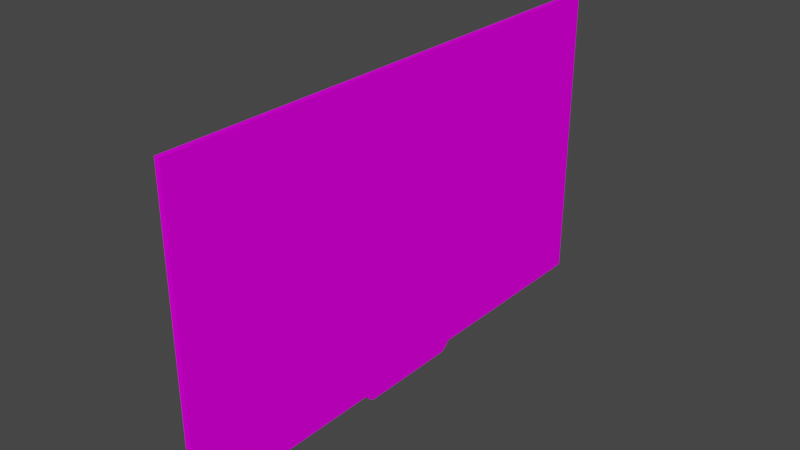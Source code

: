 # Source: Tv.blend  (saved by Blender 2.93.20; exported with 4.5.12 LTS)
import bpy
from mathutils import Matrix  # noqa: F401  (used for matrix-valued properties, if any)

bpy.ops.wm.read_factory_settings(use_empty=True)
scene = bpy.context.scene
scene.name = 'Scene'

# ---- collections
col_collection = bpy.data.collections.new('Collection'); scene.collection.children.link(col_collection)

# ---- images (referenced by path relative to the original .blend; pixels are not part of the script)
import os
ASSET_DIR = os.environ.get("B2B_ASSET_DIR", "")  # directory of the original .blend (textures are referenced by path, not embedded)
HERE = os.path.dirname(os.path.abspath(__file__))  # packed textures are extracted next to this script under _unpacked/

def load_image(name, relpath, width, height, colorspace="sRGB"):
    """Load a texture the original file referenced (path relative to the .blend, or extracted next to this script)."""
    p = next((c for c in (os.path.join(HERE, relpath), os.path.join(ASSET_DIR, relpath)) if relpath and os.path.exists(c)), "")
    if p:
        img = bpy.data.images.load(p, check_existing=True)
        img.name = name
    else:  # same state as the original file: an image datablock whose file is absent (Cycles renders it pink)
        img = bpy.data.images.new(name, width, height)
        img.source = "FILE"
        img.filepath = "//" + (relpath or name)
    img.colorspace_settings.name = colorspace
    return img
img_tv = load_image('Tv', 'Tv.png', 1024, 1024, 'sRGB')

# ---- materials (node trees are filled in below, after node groups)
mat_tv = bpy.data.materials.new('Tv')
mat_tv.use_transparent_shadow = False

# ---- material node trees
mat_tv.use_nodes = True; mat_tv.node_tree.nodes.clear()
_N = mat_tv.node_tree.nodes; _L = mat_tv.node_tree.links
n0 = _N.new('ShaderNodeBsdfPrincipled'); n0.name = 'Principled BSDF'; n0.location = (10, 300)
n0.distribution = 'GGX'
n0.subsurface_method = 'BURLEY'
n0.inputs[2].default_value = 1.0
n0.inputs[3].default_value = 1.45
n0.inputs[13].default_value = 0.0
n0.inputs[27].default_value = (0.0, 0.0, 0.0, 1.0)
n0.inputs[28].default_value = 1.0
n1 = _N.new('ShaderNodeOutputMaterial'); n1.name = 'Material Output'; n1.location = (300, 300)
n2 = _N.new('ShaderNodeTexImage'); n2.name = 'Image Texture'; n2.location = (-527, 267)
n2.image = img_tv
_L.new(n0.outputs[0], n1.inputs[0])
_L.new(n2.outputs[0], n0.inputs[0])
n1.is_active_output = True

# ---- world
world_world = bpy.data.worlds.new('World'); scene.world = world_world
world_world.use_nodes = True; world_world.node_tree.nodes.clear()
_N = world_world.node_tree.nodes; _L = world_world.node_tree.links
n0 = _N.new('ShaderNodeOutputWorld'); n0.name = 'World Output'; n0.location = (300, 300)
n1 = _N.new('ShaderNodeBackground'); n1.name = 'Background'; n1.location = (10, 300)
n1.inputs[0].default_value = (0.05088, 0.05088, 0.05088, 1.0)
_L.new(n1.outputs[0], n0.inputs[0])
n0.is_active_output = True
world_world.color = (0.05088, 0.05088, 0.05088)
world_world.use_sun_shadow = False
world_world.sun_shadow_jitter_overblur = 0.0

# ---- meshes
me_plane = bpy.data.meshes.new('Plane')
me_plane.from_pydata([(-0.6491, -1.418, -2.65e-08), (1.0, -1.418, 0.0), (-0.6491, 1.42, -2.65e-08), (1.0, 1.42, 0.0), (-0.6491, -0.3273, -2.65e-08), (1.0, -0.3273, 0.0), (1.0, 0.3269, 0.0), (-0.6491, 0.3269, -2.65e-08), (1.046, -0.2778, -3.51e-09), (1.046, 0.2773, -3.51e-09), (1.023, 0.3119, -1.755e-09), (1.023, -0.3124, -1.755e-09), (-0.6491, -1.418, -0.03), (1.0, -1.418, -0.03), (-0.6491, 1.42, -0.03), (1.0, 1.42, -0.03), (-0.6491, -0.3273, -0.03), (1.0, -0.3273, -0.03), (1.0, 0.3269, -0.03), (-0.6491, 0.3269, -0.03), (1.046, -0.2778, -0.03), (1.046, 0.2773, -0.03), (1.023, 0.3119, -0.03), (1.023, -0.3124, -0.03), (0.4057, 0.5941, -0.1201), (-0.08318, 0.5941, -0.1201), (0.4057, 0.693, -0.1201), (-0.08318, 0.693, -0.1201), (0.4057, 0.5941, -0.03), (-0.08318, 0.5941, -0.03), (0.4057, 0.693, -0.03), (-0.08318, 0.693, -0.03), (0.4057, -0.5966, -0.1201), (-0.08318, -0.5966, -0.1201), (0.4057, -0.4977, -0.1201), (-0.08318, -0.4977, -0.1201), (0.4057, -0.5966, -0.03), (-0.08318, -0.5966, -0.03), (0.4057, -0.4977, -0.03), (-0.08318, -0.4977, -0.03)], [], [(7, 6, 3, 2), (0, 1, 5, 4), (4, 5, 6, 7), (10, 11, 8, 9), (6, 5, 11, 10), (19, 14, 15, 18), (12, 16, 17, 13), (16, 19, 18, 17), (22, 21, 20, 23), (18, 22, 23, 17), (0, 4, 16, 12), (1, 0, 12, 13), (3, 6, 18, 15), (2, 3, 15, 14), (4, 7, 19, 16), (5, 1, 13, 17), (7, 2, 14, 19), (9, 8, 20, 21), (6, 10, 22, 18), (8, 11, 23, 20), (10, 9, 21, 22), (11, 5, 17, 23), (24, 25, 27, 26), (26, 27, 31, 30), (30, 31, 29, 28), (28, 29, 25, 24), (26, 30, 28, 24), (31, 27, 25, 29), (32, 33, 35, 34), (34, 35, 39, 38), (38, 39, 37, 36), (36, 37, 33, 32), (34, 38, 36, 32), (39, 35, 33, 37)])
_uv = me_plane.uv_layers.new(name='UVMap')
_uv.uv.foreach_set('vector', [0.9741, 0.3141, 0.5004, 0.3141, 0.5004, 0.0, 0.9741, 0.0, 0.9741, 0.8152, 0.5004, 0.8152, 0.5004, 0.502, 0.9741, 0.502, 0.9741, 0.502, 0.5004, 0.502, 0.5004, 0.3141, 0.9741, 0.3141, 0.4938, 0.3184, 0.4938, 0.4977, 0.4871, 0.4877, 0.4871, 0.3283, 0.5004, 0.3141, 0.5004, 0.502, 0.4938, 0.4977, 0.4938, 0.3184, 5.96e-08, 0.3141, 5.96e-08, 0.0, 0.4737, 0.0, 0.4737, 0.3141, 0.0, 0.8152, 5.96e-08, 0.502, 0.4737, 0.502, 0.4737, 0.8152, 5.96e-08, 0.502, 5.96e-08, 0.3141, 0.4737, 0.3141, 0.4737, 0.502, 0.4804, 0.3184, 0.4871, 0.3283, 0.4871, 0.4877, 0.4804, 0.4977, 0.4737, 0.3141, 0.4804, 0.3184, 0.4804, 0.4977, 0.4737, 0.502, 0.9741, 0.8152, 0.9741, 0.502, 0.9828, 0.502, 0.9828, 0.8152, 0.9914, 0.0, 0.9914, 0.4545, 0.9828, 0.4545, 0.9828, 0.0, 0.9914, 0.3141, 0.9914, 0.0, 1.0, 0.0, 1.0, 0.3141, 0.9914, 0.4545, 0.9914, 0.9091, 0.9828, 0.9091, 0.9828, 0.4545, 0.9741, 0.502, 0.9741, 0.3141, 0.9828, 0.3141, 0.9828, 0.502, 0.9914, 0.6273, 0.9914, 0.3141, 1.0, 0.3141, 1.0, 0.6273, 0.9741, 0.3141, 0.9741, 0.0, 0.9828, 0.0, 0.9828, 0.3141, 6.227e-10, 0.9846, 2.524e-09, 0.8252, 0.008618, 0.8252, 0.008618, 0.9846, 0.02385, 0.8238, 0.01623, 0.8238, 0.01623, 0.8152, 0.02385, 0.8152, 2.524e-09, 0.8252, 2.139e-09, 0.8152, 0.008618, 0.8152, 0.008618, 0.8252, 0.0, 0.9946, 6.227e-10, 0.9846, 0.008618, 0.9846, 0.008618, 0.9946, 0.01623, 0.8238, 0.008618, 0.8238, 0.008618, 0.8152, 0.01623, 0.8152, 0.375, 0.0, 0.625, 0.0, 0.625, 0.25, 0.375, 0.25, 0.375, 0.25, 0.625, 0.25, 0.625, 0.5, 0.375, 0.5, 0.375, 0.5, 0.625, 0.5, 0.625, 0.75, 0.375, 0.75, 0.375, 0.75, 0.625, 0.75, 0.625, 1.0, 0.375, 1.0, 0.125, 0.5, 0.375, 0.5, 0.375, 0.75, 0.125, 0.75, 0.625, 0.5, 0.875, 0.5, 0.875, 0.75, 0.625, 0.75, 0.375, 0.0, 0.625, 0.0, 0.625, 0.25, 0.375, 0.25, 0.375, 0.25, 0.625, 0.25, 0.625, 0.5, 0.375, 0.5, 0.375, 0.5, 0.625, 0.5, 0.625, 0.75, 0.375, 0.75, 0.375, 0.75, 0.625, 0.75, 0.625, 1.0, 0.375, 1.0, 0.125, 0.5, 0.375, 0.5, 0.375, 0.75, 0.125, 0.75, 0.625, 0.5, 0.875, 0.5, 0.875, 0.75, 0.625, 0.75])
me_plane.materials.append(mat_tv)
me_plane.use_remesh_fix_poles = True
me_plane.use_remesh_preserve_attributes = False
me_plane.update()

# ---- objects
ob_plane = bpy.data.objects.new('Plane', me_plane)

# ---- transforms, parenting, visibility, modifiers, constraints
ob_plane.location = (0.1221, 0.0, 0.1869)
ob_plane.rotation_euler = (-0.0, 1.571, 0.0)

# ---- collection membership
col_collection.objects.link(ob_plane)

# ---- scene / render settings (as saved in the file)
scene.frame_start = 1; scene.frame_end = 250; scene.frame_set(1)
scene.render.engine = 'BLENDER_EEVEE_NEXT'
scene.cycles.use_denoising = False
scene.cycles.samples = 128
scene.cycles.sampling_pattern = 'TABULATED_SOBOL'
scene.cycles.use_adaptive_sampling = False
scene.cycles.use_light_tree = False
scene.view_settings.view_transform = 'Filmic'
bpy.context.view_layer.update()

# ---- added for rendering (the .blend has no active camera and no usable light): camera, sun
cam_auto = bpy.data.cameras.new('AutoCamera')
cam_auto.lens = 50.0
cam_auto.sensor_width = 36.0
cam_auto.clip_end = 1000.0
ob_auto_camera = bpy.data.objects.new('AutoCamera', cam_auto)
scene.collection.objects.link(ob_auto_camera)
ob_auto_camera.location = (3.1227, -3.67157, 2.43667)
ob_auto_camera.rotation_euler = (1.09748, -7.21219e-08, 0.694738)
scene.camera = ob_auto_camera
light_auto_sun = bpy.data.lights.new('AutoSun', 'SUN')
light_auto_sun.energy = 3.0
light_auto_sun.angle = 0.0523599
ob_auto_sun = bpy.data.objects.new('AutoSun', light_auto_sun)
scene.collection.objects.link(ob_auto_sun)
ob_auto_sun.rotation_euler = (0.872665, 0.174533, 0.523599)
bpy.context.view_layer.update()
